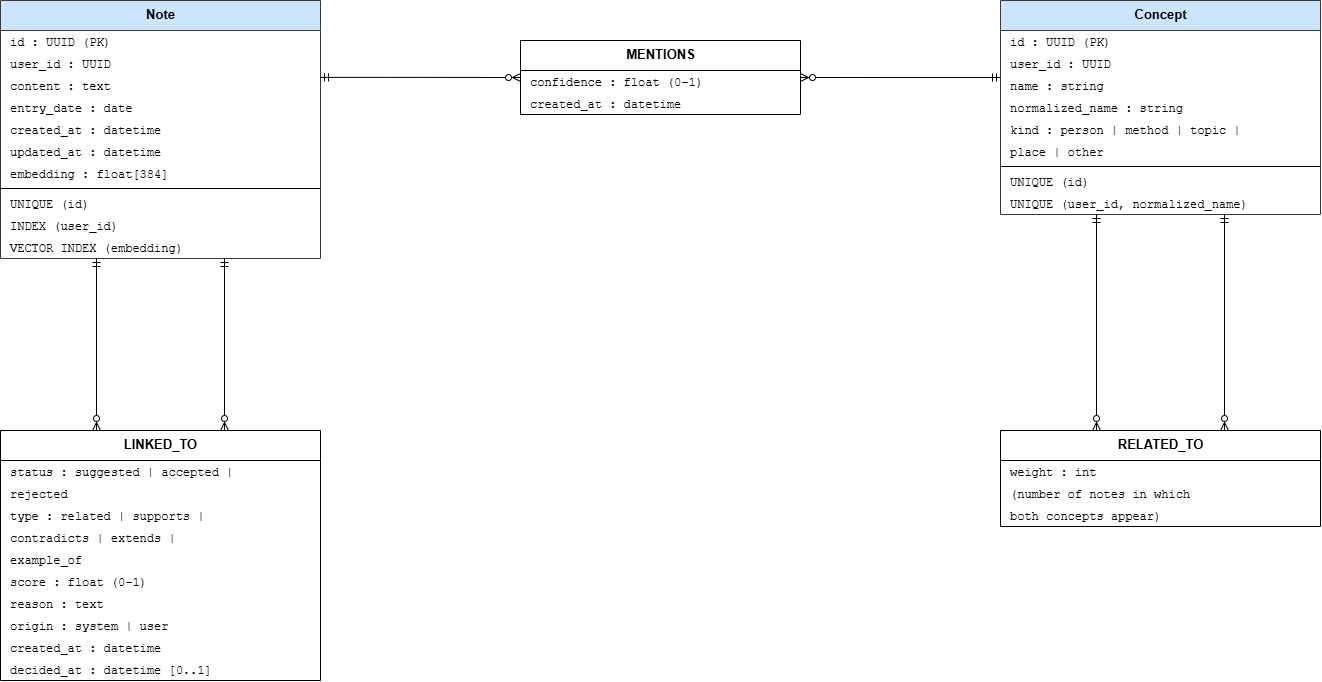

The diagram above was exported from draw.io. Its source (the exported page's mxGraphModel, read from the mxfile embedded in the PNG):
<mxGraphModel dx="1850" dy="1159" grid="1" gridSize="10" guides="1" tooltips="1" connect="1" arrows="1" fold="1" page="1" pageScale="1" pageWidth="1400" pageHeight="900" math="0" shadow="0">
  <root>
    <mxCell id="0" />
    <mxCell id="1" parent="0" />
    <mxCell id="neo_box2" parent="1" style="swimlane;fontStyle=1;align=center;verticalAlign=top;childLayout=stackLayout;horizontal=1;startSize=30;horizontalStack=0;resizeParent=1;resizeParentMax=0;resizeLast=0;collapsible=0;marginBottom=0;html=1;fontSize=13;swimlaneFillColor=#ffffff;fillColor=#cce5ff;strokeColor=#36393d;" value="Note" vertex="1">
      <mxGeometry height="258" width="320" x="40" y="90" as="geometry" />
    </mxCell>
    <mxCell id="neo_r3" parent="neo_box2" style="text;align=left;verticalAlign=middle;spacingLeft=8;spacingRight=4;overflow=hidden;rotatable=0;points=[[0,0.5],[1,0.5]];portConstraint=eastwest;html=0;fontSize=12;fontFamily=Courier New;fontStyle=0;fillColor=none;" value="id : UUID  (PK)" vertex="1">
      <mxGeometry height="22" width="320" y="30" as="geometry" />
    </mxCell>
    <mxCell id="neo_r4" parent="neo_box2" style="text;align=left;verticalAlign=middle;spacingLeft=8;spacingRight=4;overflow=hidden;rotatable=0;points=[[0,0.5],[1,0.5]];portConstraint=eastwest;html=0;fontSize=12;fontFamily=Courier New;fontStyle=0;fillColor=none;" value="user_id : UUID" vertex="1">
      <mxGeometry height="22" width="320" y="52" as="geometry" />
    </mxCell>
    <mxCell id="neo_r5" parent="neo_box2" style="text;align=left;verticalAlign=middle;spacingLeft=8;spacingRight=4;overflow=hidden;rotatable=0;points=[[0,0.5],[1,0.5]];portConstraint=eastwest;html=0;fontSize=12;fontFamily=Courier New;fontStyle=0;fillColor=none;" value="content : text" vertex="1">
      <mxGeometry height="22" width="320" y="74" as="geometry" />
    </mxCell>
    <mxCell id="neo_r6" parent="neo_box2" style="text;align=left;verticalAlign=middle;spacingLeft=8;spacingRight=4;overflow=hidden;rotatable=0;points=[[0,0.5],[1,0.5]];portConstraint=eastwest;html=0;fontSize=12;fontFamily=Courier New;fontStyle=0;fillColor=none;" value="entry_date : date" vertex="1">
      <mxGeometry height="22" width="320" y="96" as="geometry" />
    </mxCell>
    <mxCell id="neo_r7" parent="neo_box2" style="text;align=left;verticalAlign=middle;spacingLeft=8;spacingRight=4;overflow=hidden;rotatable=0;points=[[0,0.5],[1,0.5]];portConstraint=eastwest;html=0;fontSize=12;fontFamily=Courier New;fontStyle=0;fillColor=none;" value="created_at : datetime" vertex="1">
      <mxGeometry height="22" width="320" y="118" as="geometry" />
    </mxCell>
    <mxCell id="neo_r8" parent="neo_box2" style="text;align=left;verticalAlign=middle;spacingLeft=8;spacingRight=4;overflow=hidden;rotatable=0;points=[[0,0.5],[1,0.5]];portConstraint=eastwest;html=0;fontSize=12;fontFamily=Courier New;fontStyle=0;fillColor=none;" value="updated_at : datetime" vertex="1">
      <mxGeometry height="22" width="320" y="140" as="geometry" />
    </mxCell>
    <mxCell id="neo_r9" parent="neo_box2" style="text;align=left;verticalAlign=middle;spacingLeft=8;spacingRight=4;overflow=hidden;rotatable=0;points=[[0,0.5],[1,0.5]];portConstraint=eastwest;html=0;fontSize=12;fontFamily=Courier New;fontStyle=0;fillColor=none;" value="embedding : float[384]" vertex="1">
      <mxGeometry height="22" width="320" y="162" as="geometry" />
    </mxCell>
    <mxCell id="neo_sep10" parent="neo_box2" style="line;strokeWidth=1;align=left;verticalAlign=middle;spacingTop=-1;spacingLeft=3;spacingRight=3;rotatable=0;labelPosition=right;points=[];portConstraint=eastwest;fillColor=none;" value="" vertex="1">
      <mxGeometry height="8" width="320" y="184" as="geometry" />
    </mxCell>
    <mxCell id="neo_r11" parent="neo_box2" style="text;align=left;verticalAlign=middle;spacingLeft=8;spacingRight=4;overflow=hidden;rotatable=0;points=[[0,0.5],[1,0.5]];portConstraint=eastwest;html=0;fontSize=12;fontFamily=Courier New;fontStyle=0;fillColor=none;" value="UNIQUE (id)" vertex="1">
      <mxGeometry height="22" width="320" y="192" as="geometry" />
    </mxCell>
    <mxCell id="neo_r12" parent="neo_box2" style="text;align=left;verticalAlign=middle;spacingLeft=8;spacingRight=4;overflow=hidden;rotatable=0;points=[[0,0.5],[1,0.5]];portConstraint=eastwest;html=0;fontSize=12;fontFamily=Courier New;fontStyle=0;fillColor=none;" value="INDEX (user_id)" vertex="1">
      <mxGeometry height="22" width="320" y="214" as="geometry" />
    </mxCell>
    <mxCell id="neo_r13" parent="neo_box2" style="text;align=left;verticalAlign=middle;spacingLeft=8;spacingRight=4;overflow=hidden;rotatable=0;points=[[0,0.5],[1,0.5]];portConstraint=eastwest;html=0;fontSize=12;fontFamily=Courier New;fontStyle=0;fillColor=none;" value="VECTOR INDEX (embedding)" vertex="1">
      <mxGeometry height="22" width="320" y="236" as="geometry" />
    </mxCell>
    <mxCell id="neo_box14" parent="1" style="swimlane;fontStyle=1;align=center;verticalAlign=top;childLayout=stackLayout;horizontal=1;startSize=30;horizontalStack=0;resizeParent=1;resizeParentMax=0;resizeLast=0;collapsible=0;marginBottom=0;html=1;fontSize=13;swimlaneFillColor=#ffffff;fillColor=#cce5ff;strokeColor=#36393d;" value="Concept" vertex="1">
      <mxGeometry height="214" width="320" x="1040" y="90" as="geometry" />
    </mxCell>
    <mxCell id="neo_r15" parent="neo_box14" style="text;align=left;verticalAlign=middle;spacingLeft=8;spacingRight=4;overflow=hidden;rotatable=0;points=[[0,0.5],[1,0.5]];portConstraint=eastwest;html=0;fontSize=12;fontFamily=Courier New;fontStyle=0;fillColor=none;" value="id : UUID  (PK)" vertex="1">
      <mxGeometry height="22" width="320" y="30" as="geometry" />
    </mxCell>
    <mxCell id="neo_r16" parent="neo_box14" style="text;align=left;verticalAlign=middle;spacingLeft=8;spacingRight=4;overflow=hidden;rotatable=0;points=[[0,0.5],[1,0.5]];portConstraint=eastwest;html=0;fontSize=12;fontFamily=Courier New;fontStyle=0;fillColor=none;" value="user_id : UUID" vertex="1">
      <mxGeometry height="22" width="320" y="52" as="geometry" />
    </mxCell>
    <mxCell id="neo_r17" parent="neo_box14" style="text;align=left;verticalAlign=middle;spacingLeft=8;spacingRight=4;overflow=hidden;rotatable=0;points=[[0,0.5],[1,0.5]];portConstraint=eastwest;html=0;fontSize=12;fontFamily=Courier New;fontStyle=0;fillColor=none;" value="name : string" vertex="1">
      <mxGeometry height="22" width="320" y="74" as="geometry" />
    </mxCell>
    <mxCell id="neo_r18" parent="neo_box14" style="text;align=left;verticalAlign=middle;spacingLeft=8;spacingRight=4;overflow=hidden;rotatable=0;points=[[0,0.5],[1,0.5]];portConstraint=eastwest;html=0;fontSize=12;fontFamily=Courier New;fontStyle=0;fillColor=none;" value="normalized_name : string" vertex="1">
      <mxGeometry height="22" width="320" y="96" as="geometry" />
    </mxCell>
    <mxCell id="neo_r19" parent="neo_box14" style="text;align=left;verticalAlign=middle;spacingLeft=8;spacingRight=4;overflow=hidden;rotatable=0;points=[[0,0.5],[1,0.5]];portConstraint=eastwest;html=0;fontSize=12;fontFamily=Courier New;fontStyle=0;fillColor=none;" value="kind : person | method | topic |" vertex="1">
      <mxGeometry height="22" width="320" y="118" as="geometry" />
    </mxCell>
    <mxCell id="neo_r20" parent="neo_box14" style="text;align=left;verticalAlign=middle;spacingLeft=8;spacingRight=4;overflow=hidden;rotatable=0;points=[[0,0.5],[1,0.5]];portConstraint=eastwest;html=0;fontSize=12;fontFamily=Courier New;fontStyle=0;fillColor=none;" value="       place | other" vertex="1">
      <mxGeometry height="22" width="320" y="140" as="geometry" />
    </mxCell>
    <mxCell id="neo_sep21" parent="neo_box14" style="line;strokeWidth=1;align=left;verticalAlign=middle;spacingTop=-1;spacingLeft=3;spacingRight=3;rotatable=0;labelPosition=right;points=[];portConstraint=eastwest;fillColor=none;" value="" vertex="1">
      <mxGeometry height="8" width="320" y="162" as="geometry" />
    </mxCell>
    <mxCell id="neo_r22" parent="neo_box14" style="text;align=left;verticalAlign=middle;spacingLeft=8;spacingRight=4;overflow=hidden;rotatable=0;points=[[0,0.5],[1,0.5]];portConstraint=eastwest;html=0;fontSize=12;fontFamily=Courier New;fontStyle=0;fillColor=none;" value="UNIQUE (id)" vertex="1">
      <mxGeometry height="22" width="320" y="170" as="geometry" />
    </mxCell>
    <mxCell id="neo_r23" parent="neo_box14" style="text;align=left;verticalAlign=middle;spacingLeft=8;spacingRight=4;overflow=hidden;rotatable=0;points=[[0,0.5],[1,0.5]];portConstraint=eastwest;html=0;fontSize=12;fontFamily=Courier New;fontStyle=0;fillColor=none;" value="UNIQUE (user_id, normalized_name)" vertex="1">
      <mxGeometry height="22" width="320" y="192" as="geometry" />
    </mxCell>
    <mxCell id="neo_box24" parent="1" style="swimlane;fontStyle=1;align=center;verticalAlign=top;childLayout=stackLayout;horizontal=1;startSize=30;horizontalStack=0;resizeParent=1;resizeParentMax=0;resizeLast=0;collapsible=0;marginBottom=0;html=1;fontSize=13;swimlaneFillColor=#ffffff;" value="MENTIONS" vertex="1">
      <mxGeometry height="74" width="280" x="560" y="130" as="geometry" />
    </mxCell>
    <mxCell id="neo_r25" parent="neo_box24" style="text;align=left;verticalAlign=middle;spacingLeft=8;spacingRight=4;overflow=hidden;rotatable=0;points=[[0,0.5],[1,0.5]];portConstraint=eastwest;html=0;fontSize=12;fontFamily=Courier New;fontStyle=0;fillColor=none;" value="confidence : float (0–1)" vertex="1">
      <mxGeometry height="22" width="280" y="30" as="geometry" />
    </mxCell>
    <mxCell id="neo_r26" parent="neo_box24" style="text;align=left;verticalAlign=middle;spacingLeft=8;spacingRight=4;overflow=hidden;rotatable=0;points=[[0,0.5],[1,0.5]];portConstraint=eastwest;html=0;fontSize=12;fontFamily=Courier New;fontStyle=0;fillColor=none;" value="created_at : datetime" vertex="1">
      <mxGeometry height="22" width="280" y="52" as="geometry" />
    </mxCell>
    <mxCell id="neo_box27" parent="1" style="swimlane;fontStyle=1;align=center;verticalAlign=top;childLayout=stackLayout;horizontal=1;startSize=30;horizontalStack=0;resizeParent=1;resizeParentMax=0;resizeLast=0;collapsible=0;marginBottom=0;html=1;fontSize=13;swimlaneFillColor=#ffffff;" value="LINKED_TO" vertex="1">
      <mxGeometry height="250" width="320" x="40" y="520" as="geometry" />
    </mxCell>
    <mxCell id="neo_r28" parent="neo_box27" style="text;align=left;verticalAlign=middle;spacingLeft=8;spacingRight=4;overflow=hidden;rotatable=0;points=[[0,0.5],[1,0.5]];portConstraint=eastwest;html=0;fontSize=12;fontFamily=Courier New;fontStyle=0;fillColor=none;" value="status : suggested | accepted |" vertex="1">
      <mxGeometry height="22" width="320" y="30" as="geometry" />
    </mxCell>
    <mxCell id="neo_r29" parent="neo_box27" style="text;align=left;verticalAlign=middle;spacingLeft=8;spacingRight=4;overflow=hidden;rotatable=0;points=[[0,0.5],[1,0.5]];portConstraint=eastwest;html=0;fontSize=12;fontFamily=Courier New;fontStyle=0;fillColor=none;" value="         rejected" vertex="1">
      <mxGeometry height="22" width="320" y="52" as="geometry" />
    </mxCell>
    <mxCell id="neo_r30" parent="neo_box27" style="text;align=left;verticalAlign=middle;spacingLeft=8;spacingRight=4;overflow=hidden;rotatable=0;points=[[0,0.5],[1,0.5]];portConstraint=eastwest;html=0;fontSize=12;fontFamily=Courier New;fontStyle=0;fillColor=none;" value="type : related | supports |" vertex="1">
      <mxGeometry height="22" width="320" y="74" as="geometry" />
    </mxCell>
    <mxCell id="neo_r31" parent="neo_box27" style="text;align=left;verticalAlign=middle;spacingLeft=8;spacingRight=4;overflow=hidden;rotatable=0;points=[[0,0.5],[1,0.5]];portConstraint=eastwest;html=0;fontSize=12;fontFamily=Courier New;fontStyle=0;fillColor=none;" value="       contradicts | extends |" vertex="1">
      <mxGeometry height="22" width="320" y="96" as="geometry" />
    </mxCell>
    <mxCell id="neo_r32" parent="neo_box27" style="text;align=left;verticalAlign=middle;spacingLeft=8;spacingRight=4;overflow=hidden;rotatable=0;points=[[0,0.5],[1,0.5]];portConstraint=eastwest;html=0;fontSize=12;fontFamily=Courier New;fontStyle=0;fillColor=none;" value="       example_of" vertex="1">
      <mxGeometry height="22" width="320" y="118" as="geometry" />
    </mxCell>
    <mxCell id="neo_r33" parent="neo_box27" style="text;align=left;verticalAlign=middle;spacingLeft=8;spacingRight=4;overflow=hidden;rotatable=0;points=[[0,0.5],[1,0.5]];portConstraint=eastwest;html=0;fontSize=12;fontFamily=Courier New;fontStyle=0;fillColor=none;" value="score : float (0–1)" vertex="1">
      <mxGeometry height="22" width="320" y="140" as="geometry" />
    </mxCell>
    <mxCell id="neo_r34" parent="neo_box27" style="text;align=left;verticalAlign=middle;spacingLeft=8;spacingRight=4;overflow=hidden;rotatable=0;points=[[0,0.5],[1,0.5]];portConstraint=eastwest;html=0;fontSize=12;fontFamily=Courier New;fontStyle=0;fillColor=none;" value="reason : text" vertex="1">
      <mxGeometry height="22" width="320" y="162" as="geometry" />
    </mxCell>
    <mxCell id="neo_r35" parent="neo_box27" style="text;align=left;verticalAlign=middle;spacingLeft=8;spacingRight=4;overflow=hidden;rotatable=0;points=[[0,0.5],[1,0.5]];portConstraint=eastwest;html=0;fontSize=12;fontFamily=Courier New;fontStyle=0;fillColor=none;" value="origin : system | user" vertex="1">
      <mxGeometry height="22" width="320" y="184" as="geometry" />
    </mxCell>
    <mxCell id="neo_r36" parent="neo_box27" style="text;align=left;verticalAlign=middle;spacingLeft=8;spacingRight=4;overflow=hidden;rotatable=0;points=[[0,0.5],[1,0.5]];portConstraint=eastwest;html=0;fontSize=12;fontFamily=Courier New;fontStyle=0;fillColor=none;" value="created_at : datetime" vertex="1">
      <mxGeometry height="22" width="320" y="206" as="geometry" />
    </mxCell>
    <mxCell id="neo_r37" parent="neo_box27" style="text;align=left;verticalAlign=middle;spacingLeft=8;spacingRight=4;overflow=hidden;rotatable=0;points=[[0,0.5],[1,0.5]];portConstraint=eastwest;html=0;fontSize=12;fontFamily=Courier New;fontStyle=0;fillColor=none;" value="decided_at : datetime [0..1]" vertex="1">
      <mxGeometry height="22" width="320" y="228" as="geometry" />
    </mxCell>
    <mxCell id="neo_box38" parent="1" style="swimlane;fontStyle=1;align=center;verticalAlign=top;childLayout=stackLayout;horizontal=1;startSize=30;horizontalStack=0;resizeParent=1;resizeParentMax=0;resizeLast=0;collapsible=0;marginBottom=0;html=1;fontSize=13;swimlaneFillColor=#ffffff;" value="RELATED_TO" vertex="1">
      <mxGeometry height="96" width="320" x="1040" y="520" as="geometry" />
    </mxCell>
    <mxCell id="neo_r39" parent="neo_box38" style="text;align=left;verticalAlign=middle;spacingLeft=8;spacingRight=4;overflow=hidden;rotatable=0;points=[[0,0.5],[1,0.5]];portConstraint=eastwest;html=0;fontSize=12;fontFamily=Courier New;fontStyle=0;fillColor=none;" value="weight : int" vertex="1">
      <mxGeometry height="22" width="320" y="30" as="geometry" />
    </mxCell>
    <mxCell id="neo_r40" parent="neo_box38" style="text;align=left;verticalAlign=middle;spacingLeft=8;spacingRight=4;overflow=hidden;rotatable=0;points=[[0,0.5],[1,0.5]];portConstraint=eastwest;html=0;fontSize=12;fontFamily=Courier New;fontStyle=0;fillColor=none;" value="  (number of notes in which" vertex="1">
      <mxGeometry height="22" width="320" y="52" as="geometry" />
    </mxCell>
    <mxCell id="neo_r41" parent="neo_box38" style="text;align=left;verticalAlign=middle;spacingLeft=8;spacingRight=4;overflow=hidden;rotatable=0;points=[[0,0.5],[1,0.5]];portConstraint=eastwest;html=0;fontSize=12;fontFamily=Courier New;fontStyle=0;fillColor=none;" value="   both concepts appear)" vertex="1">
      <mxGeometry height="22" width="320" y="74" as="geometry" />
    </mxCell>
    <mxCell id="neo_e42" edge="1" parent="1" source="neo_box2" style="rounded=0;edgeStyle=orthogonalEdgeStyle;startArrow=ERmandOne;endArrow=ERzeroToMany;startFill=0;endFill=0;exitX=1;exitY=0.298;exitDx=0;exitDy=0;entryX=0;entryY=0.5;entryDx=0;entryDy=0;html=1;fontSize=12;labelBackgroundColor=#ffffff;fillColor=none;" target="neo_box24" value="">
      <mxGeometry relative="1" as="geometry" />
    </mxCell>
    <mxCell id="neo_e43" edge="1" parent="1" source="neo_box24" style="rounded=0;edgeStyle=orthogonalEdgeStyle;startArrow=ERzeroToMany;endArrow=ERmandOne;startFill=0;endFill=0;exitX=1;exitY=0.5;exitDx=0;exitDy=0;entryX=0;entryY=0.36;entryDx=0;entryDy=0;html=1;fontSize=12;labelBackgroundColor=#ffffff;fillColor=none;" target="neo_box14" value="">
      <mxGeometry relative="1" as="geometry" />
    </mxCell>
    <mxCell id="neo_e44" edge="1" parent="1" source="neo_box2" style="rounded=0;edgeStyle=orthogonalEdgeStyle;startArrow=ERmandOne;endArrow=ERzeroToMany;startFill=0;endFill=0;exitX=0.3;exitY=1;exitDx=0;exitDy=0;entryX=0.3;entryY=0;entryDx=0;entryDy=0;html=1;fontSize=12;labelBackgroundColor=#ffffff;fillColor=none;" target="neo_box27" value="">
      <mxGeometry relative="1" as="geometry" />
    </mxCell>
    <mxCell id="neo_e45" edge="1" parent="1" source="neo_box2" style="rounded=0;edgeStyle=orthogonalEdgeStyle;startArrow=ERmandOne;endArrow=ERzeroToMany;startFill=0;endFill=0;exitX=0.7;exitY=1;exitDx=0;exitDy=0;entryX=0.7;entryY=0;entryDx=0;entryDy=0;html=1;fontSize=12;labelBackgroundColor=#ffffff;fillColor=none;" target="neo_box27" value="">
      <mxGeometry relative="1" as="geometry" />
    </mxCell>
    <mxCell id="neo_e46" edge="1" parent="1" source="neo_box14" style="rounded=0;edgeStyle=orthogonalEdgeStyle;startArrow=ERmandOne;endArrow=ERzeroToMany;startFill=0;endFill=0;exitX=0.3;exitY=1;exitDx=0;exitDy=0;entryX=0.3;entryY=0;entryDx=0;entryDy=0;html=1;fontSize=12;labelBackgroundColor=#ffffff;fillColor=none;" target="neo_box38" value="">
      <mxGeometry relative="1" as="geometry" />
    </mxCell>
    <mxCell id="neo_e47" edge="1" parent="1" source="neo_box14" style="rounded=0;edgeStyle=orthogonalEdgeStyle;startArrow=ERmandOne;endArrow=ERzeroToMany;startFill=0;endFill=0;exitX=0.7;exitY=1;exitDx=0;exitDy=0;entryX=0.7;entryY=0;entryDx=0;entryDy=0;html=1;fontSize=12;labelBackgroundColor=#ffffff;fillColor=none;" target="neo_box38" value="">
      <mxGeometry relative="1" as="geometry" />
    </mxCell>
  </root>
</mxGraphModel>